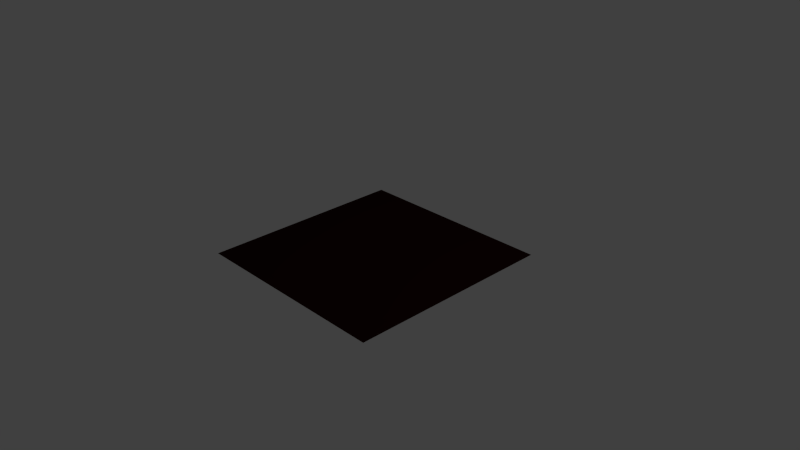 # Source: Portal.blend  (saved by Blender 2.62.0; exported with 4.5.12 LTS)
import bpy
from mathutils import Matrix  # noqa: F401  (used for matrix-valued properties, if any)

bpy.ops.wm.read_factory_settings(use_empty=True)
scene = bpy.context.scene
scene.name = 'Scene'

# ---- collections
col_collection_1 = bpy.data.collections.new('Collection 1'); scene.collection.children.link(col_collection_1)

# ---- materials (node trees are filled in below, after node groups)
mat_platformmatdark = bpy.data.materials.new('PlatformMatDark')
mat_platformmatdark.alpha_threshold = 0.0
mat_platformmatdark.use_transparent_shadow = False
mat_platformmatdark.diffuse_color = (0.02038, 0.003421, 0.002123, 1.0)
mat_platformmatdark.roughness = 0.5

# ---- material node trees

# ---- world
world_world = bpy.data.worlds.new('World'); scene.world = world_world
world_world.color = (0.05088, 0.05088, 0.05088)
world_world.use_sun_shadow = False
world_world.sun_shadow_jitter_overblur = 0.0
world_world.cycles.sampling_method = 'MANUAL'
world_world.cycles.sample_map_resolution = 256

# ---- cameras
cam_camera = bpy.data.cameras.new('Camera')
cam_camera.clip_end = 100.0
cam_camera.lens = 35.0
cam_camera.sensor_width = 32.0
cam_camera.sensor_height = 18.0
cam_camera.ortho_scale = 7.314
cam_camera.dof.focus_distance = 0.0
cam_camera.dof.aperture_fstop = 128.0

# ---- lights
light_lamp = bpy.data.lights.new('Lamp', 'POINT')
light_lamp.transmission_factor = 0.0
light_lamp.cutoff_distance = 30.0
light_lamp.energy = 100.0
light_lamp.shadow_buffer_clip_start = 1.001
light_lamp.shadow_soft_size = 1.0
light_lamp.shadow_maximum_resolution = 0.006
light_lamp.use_absolute_resolution = True
light_lamp.cycles.use_multiple_importance_sampling = False

# ---- meshes
me_plane = bpy.data.meshes.new('Plane')
me_plane.from_pydata([(-1.426, 1.426, 5.985e-07), (-1.426, -1.426, -1.679e-07), (1.426, -1.426, -5.985e-07), (1.426, 1.426, 1.679e-07)], [], [(0, 3, 2, 1)])
_uv = me_plane.uv_layers.new(name='UVMap')
_uv.uv.foreach_set('vector', [1.0, 8.941e-08, 1.0, 1.0, 8.941e-08, 1.0, 0.0, 0.0])
me_plane.materials.append(mat_platformmatdark)
me_plane.use_remesh_preserve_volume = False
me_plane.use_remesh_preserve_attributes = False
me_plane.use_mirror_vertex_groups = False
me_plane.update()

# ---- objects
ob_platformobj = bpy.data.objects.new('PlatformObj', me_plane)
ob_lamp = bpy.data.objects.new('Lamp', light_lamp)
ob_camera = bpy.data.objects.new('Camera', cam_camera)

# ---- transforms, parenting, visibility, modifiers, constraints
ob_platformobj.location = (0.0, 0.0, 0.0)
ob_platformobj.rotation_euler = (-2.687e-07, 3.142, -1.175e-14)
ob_platformobj.lineart.crease_threshold = 0.0
ob_lamp.location = (4.076, 1.005, 5.904)
ob_lamp.rotation_euler = (0.6503, 0.05522, 1.866)
ob_lamp.lock_rotations_4d = False
ob_lamp.empty_display_type = 'ARROWS'
ob_lamp.color = (0.0, 0.0, 0.0, 0.0)
ob_lamp.lineart.crease_threshold = 0.0
ob_camera.location = (7.481, -6.508, 5.344)
ob_camera.rotation_euler = (1.109, 0.01082, 0.8149)
ob_camera.lock_rotations_4d = False
ob_camera.empty_display_type = 'ARROWS'
ob_camera.color = (0.0, 0.0, 0.0, 0.0)
ob_camera.display_type = 'WIRE'
ob_camera.lineart.crease_threshold = 0.0

# ---- collection membership
col_collection_1.objects.link(ob_platformobj)
col_collection_1.objects.link(ob_lamp)
col_collection_1.objects.link(ob_camera)

# ---- scene / render settings (as saved in the file)
scene.camera = ob_camera
scene.frame_start = 1; scene.frame_end = 250; scene.frame_set(1)
scene.render.engine = 'BLENDER_EEVEE_NEXT'
scene.render.image_settings.color_mode = 'RGB'
scene.render.image_settings.compression = 90
scene.render.resolution_percentage = 50
scene.render.dither_intensity = 0.0
scene.render.bake_margin = 2
scene.render.bake_bias = 0.0
scene.cycles.use_denoising = False
scene.cycles.samples = 10
scene.cycles.sampling_pattern = 'TABULATED_SOBOL'
scene.cycles.light_sampling_threshold = 0.0
scene.cycles.use_adaptive_sampling = False
scene.cycles.use_light_tree = False
scene.cycles.blur_glossy = 0.0
scene.cycles.volume_bounces = 1
scene.cycles.pixel_filter_type = 'GAUSSIAN'
scene.cycles.sample_clamp_indirect = 0.0
scene.view_settings.view_transform = 'Standard'
bpy.context.view_layer.update()
